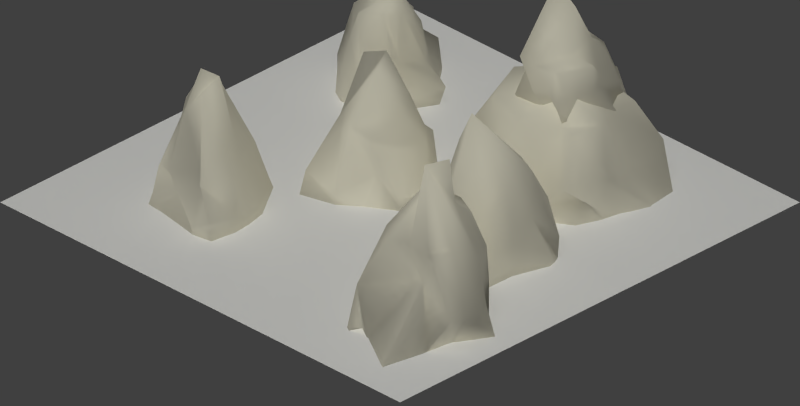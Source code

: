 # Source: rocks-BLENDER_v256.blend  (saved by Blender 2.56.0; exported with 4.5.12 LTS)
import bpy
from mathutils import Matrix  # noqa: F401  (used for matrix-valued properties, if any)

bpy.ops.wm.read_factory_settings(use_empty=True)
scene = bpy.context.scene
scene.name = 'Scene'

# ---- collections
col_collection_1 = bpy.data.collections.new('Collection 1'); scene.collection.children.link(col_collection_1)
col_collection_2 = bpy.data.collections.new('Collection 2'); scene.collection.children.link(col_collection_2)
col_collection_2.hide_render = True
col_collection_2.hide_viewport = True
col_collection_3 = bpy.data.collections.new('Collection 3'); scene.collection.children.link(col_collection_3)

# ---- materials (node trees are filled in below, after node groups)
mat_ground = bpy.data.materials.new('ground')
mat_ground.alpha_threshold = 0.0
mat_ground.use_transparent_shadow = False
mat_ground.roughness = 0.5
mat_ground.line_color = (0.0, 0.0, 0.0, 1.0)
mat_material = bpy.data.materials.new('Material')
mat_material.alpha_threshold = 0.0
mat_material.use_transparent_shadow = False
mat_material.roughness = 0.5
mat_material.line_color = (0.0, 0.0, 0.0, 1.0)
mat_material_001 = bpy.data.materials.new('Material.001')
mat_material_001.alpha_threshold = 0.0
mat_material_001.use_transparent_shadow = False
mat_material_001.diffuse_color = (0.2375, 0.44, 0.1714, 1.0)
mat_material_001.roughness = 0.5
mat_material_001.specular_intensity = 1.0
mat_material_001.line_color = (0.0, 0.0, 0.0, 1.0)
mat_material_002 = bpy.data.materials.new('Material.002')
mat_material_002.alpha_threshold = 0.0
mat_material_002.use_transparent_shadow = False
mat_material_002.preview_render_type = 'FLAT'
mat_material_002.diffuse_color = (0.8, 0.7676, 0.6414, 1.0)
mat_material_002.specular_color = (0.2243, 0.159, 1.0)
mat_material_002.roughness = 0.5
mat_material_002.specular_intensity = 0.4439
mat_material_002.line_color = (0.0, 0.0, 0.0, 1.0)
mat_material_003 = bpy.data.materials.new('Material.003')
mat_material_003.alpha_threshold = 0.0
mat_material_003.use_transparent_shadow = False
mat_material_003.diffuse_color = (0.2375, 0.44, 0.1714, 1.0)
mat_material_003.roughness = 0.5
mat_material_003.specular_intensity = 1.0
mat_material_003.line_color = (0.0, 0.0, 0.0, 1.0)
mat_ground_001 = bpy.data.materials.new('ground.001')
mat_ground_001.alpha_threshold = 0.0
mat_ground_001.use_transparent_shadow = False
mat_ground_001.roughness = 0.5
mat_ground_001.line_color = (0.0, 0.0, 0.0, 1.0)

# ---- material node trees

# ---- world
world_world = bpy.data.worlds.new('World'); scene.world = world_world
world_world.color = (0.05088, 0.05088, 0.05088)
world_world.use_sun_shadow = False
world_world.sun_shadow_jitter_overblur = 0.0
world_world.cycles.sampling_method = 'MANUAL'
world_world.cycles.sample_map_resolution = 256

# ---- cameras
cam_camera_001 = bpy.data.cameras.new('Camera.001')
cam_camera_001.type = 'ORTHO'
cam_camera_001.passepartout_alpha = 0.3687
cam_camera_001.clip_end = 100.0
cam_camera_001.lens = 35.0
cam_camera_001.ortho_scale = 2.83
cam_camera_001.display_size = 2.0
cam_camera_001.show_limits = True
cam_camera_001.show_safe_areas = True
cam_camera_001.show_name = True
cam_camera_001.dof.focus_distance = 0.0
cam_camera_001.dof.aperture_fstop = 128.0

# ---- lights
light_ambient = bpy.data.lights.new('ambient', 'SUN')
light_ambient.transmission_factor = 0.0
light_ambient.use_shadow = False
light_ambient.angle = 1.571
light_ambient.energy = 0.2
light_ambient.shadow_buffer_clip_start = 0.5
light_ambient.shadow_soft_size = 1.0
light_ambient.shadow_cascade_max_distance = 1000.0
light_ambient.cycles.use_multiple_importance_sampling = False
light_shadows = bpy.data.lights.new('shadows', 'SPOT')
light_shadows.color = (0.9976, 1.0, 0.9571)
light_shadows.transmission_factor = 0.0
light_shadows.energy = 170.0
light_shadows.shadow_buffer_clip_start = 0.5
light_shadows.shadow_soft_size = 1.0
light_shadows.shadow_maximum_resolution = 0.006
light_shadows.use_absolute_resolution = True
light_shadows.spot_blend = 0.5189
light_shadows.cycles.use_multiple_importance_sampling = False
light_sun = bpy.data.lights.new('sun', 'SUN')
light_sun.color = (0.9976, 1.0, 0.9571)
light_sun.transmission_factor = 0.0
light_sun.use_shadow = False
light_sun.angle = 1.571
light_sun.energy = 1.3
light_sun.shadow_buffer_clip_start = 0.5
light_sun.shadow_soft_size = 1.0
light_sun.shadow_cascade_max_distance = 1000.0
light_sun.cycles.use_multiple_importance_sampling = False

# ---- meshes
me_plane = bpy.data.meshes.new('Plane')
me_plane.from_pydata([(1.0, 1.0, 0.0), (1.0, -1.0, 0.0), (-1.0, -1.0, 0.0), (-1.0, 1.0, 0.0)], [], [(0, 3, 2, 1)])
me_plane.materials.append(mat_ground)
me_plane.use_remesh_preserve_volume = False
me_plane.use_remesh_preserve_attributes = False
me_plane.use_mirror_vertex_groups = False
me_plane.update()
me_cube = bpy.data.meshes.new('Cube')
me_cube.from_pydata([(-1.307, 1.328, 0.04936), (-1.234, 1.418, 0.2399), (-1.171, 1.528, 0.1477), (-1.318, 1.416, 0.2996), (-0.5819, -1.274, 0.402), (-0.7664, -1.241, 0.6475), (-0.6049, -1.225, 0.437), (-0.5493, -1.183, 0.5707), (-1.266, -1.146, 0.2475), (-1.218, -1.049, 0.5549), (-1.266, -1.147, 0.2367), (-1.156, -1.183, 0.5707), (-1.163, -1.199, 0.08997), (-1.219, -1.068, 0.06695), (1.497, -0.7776, 0.2208), (1.578, -0.7525, 0.05416), (1.481, -0.6594, 0.295), (1.084, 0.7864, 0.05858), (1.054, 0.4467, 0.3466), (1.074, 0.6151, 0.2076), (1.126, 0.8003, 0.3134), (-0.7941, -0.5388, 0.0), (-0.804, -0.5502, 0.0), (-0.9212, -0.787, 0.1644), (1.563, -0.7138, 0.0), (1.558, -0.7485, 0.0), (1.027, -1.301, 0.104), (0.9565, -1.143, 0.0), (1.001, -1.236, 6.291e-21), (0.9324, -0.8768, 0.1804), (0.905, -0.84, 0.06995), (0.9308, -0.9633, 0.0), (1.026, -1.289, 0.0), (1.013, -0.6177, 0.0), (0.9969, -0.6674, 0.0), (1.542, -1.068, 0.0), (1.542, -1.068, 0.005123), (1.535, -1.099, -3.932e-22), (1.275, -0.6334, 0.0), (0.7744, -0.4179, 0.1061), (0.6942, -0.3983, 0.0), (0.6945, -0.3985, 0.0), (-0.13, -0.2062, 1.258e-20), (-0.2824, -0.3246, 0.0), (0.08651, -0.07688, 0.0), (-0.3585, 0.6695, 0.0), (-0.6588, 0.5419, 0.0), (-0.5231, 0.6874, 0.0), (-0.6585, 0.1442, 0.0), (-0.8943, 0.51, 0.0), (-0.782, -0.543, 0.0), (-0.5077, -0.6694, 0.1798), (1.088, -0.5591, 0.0), (1.039, -0.53, 0.4317), (1.131, -1.258, 0.0), (0.8462, -1.28, 0.2375), (1.559, -1.039, 0.0), (1.513, -1.268, 0.0), (0.6315, -0.1815, 0.2688), (0.615, -0.1089, 0.0), (0.6164, -0.1362, 0.0), (0.6119, 0.04661, 0.1127), (0.6628, 0.03124, 0.0), (0.7305, 1.6, 0.0), (0.1999, 1.425, 0.0), (0.5003, 1.523, 0.0), (0.9148, -0.8425, 0.0), (1.739, -1.144, 0.3024), (-0.7007, -0.1642, 0.0), (-0.05177, 0.4158, 0.0), (-0.932, -0.7796, 0.0), (-1.214, -1.063, 0.0), (1.103, 1.155, 0.0), (1.09, 0.7857, 0.0), (0.3817, 0.4912, 0.0), (-0.5322, -0.7466, 0.0), (1.532, -0.6908, 0.0), (1.689, -0.8051, 0.0), (0.7859, -0.3785, 0.0), (-0.6839, 0.4659, 0.4686), (-0.7782, 0.4222, 0.402), (-0.6985, 0.1716, 0.5276), (-0.558, 0.2853, 0.5388), (-0.4692, 0.5513, 0.4716), (-0.2427, 0.3294, 0.4727), (-0.3041, 0.6307, 0.402), (-0.1272, 0.4096, 0.3575), (-0.6886, -0.1064, 0.3535), (-0.4599, -0.02735, 0.5213), (-0.2634, 0.1579, 0.354), (0.03483, 0.208, 0.3687), (-0.4883, -0.2369, 0.402), (-0.2962, -0.2196, 0.4955), (-0.1207, -0.1533, 0.461), (-0.01424, -0.02839, 0.402), (-0.3533, 0.7036, 0.1325), (-0.1025, 0.3896, 0.1747), (0.08233, 0.1641, 0.02172), (0.05439, -0.0663, 0.08458), (-0.1064, -0.1186, 0.2174), (-0.28, -0.3246, 0.0735), (-0.5607, -0.3505, 0.1607), (-0.6604, -0.1372, 0.111), (-0.6994, 0.305, 0.267), (-0.9555, 0.4638, 0.1047), (-0.5695, 0.726, 0.1159), (-0.7652, 0.4237, 0.2416), (-0.7596, 1.125, 0.3317), (-0.6585, 1.088, 0.1641), (-0.8203, 1.199, 0.1596), (-0.8672, 1.309, 0.3065), (-0.7485, 1.095, 0.4644), (-0.8695, 1.283, 0.5073), (-1.021, 1.413, 0.03448), (-0.9568, 1.323, 0.3506), (-1.018, 1.262, 0.5478), (-1.162, 1.407, 0.4644), (-1.554, 0.9995, 0.2648), (-1.474, 0.9928, 0.4644), (-1.362, 1.168, 0.4671), (-1.412, 1.111, 0.3348), (-1.584, 0.9708, 0.06875), (-1.38, 1.149, 0.1524), (-1.3, 1.292, 0.4293), (-1.045, 0.6746, 0.2445), (-1.06, 0.6814, 0.4644), (-1.165, 0.7689, 0.561), (-1.215, 0.7427, 0.422), (-0.9986, 0.6065, 0.09975), (-1.227, 0.6269, 0.07753), (-1.355, 0.9331, 0.4473), (-1.441, 0.9436, 0.2665), (-1.428, 0.8248, 0.07187), (-0.8984, 0.9295, 0.5467), (-0.8601, 0.8815, 0.3072), (-0.8381, 0.8823, 0.07375), (-0.9722, 0.813, 0.5428), (-0.8422, 0.7871, 0.4161), (-0.8802, 0.8059, 0.1164), (-1.197, 1.135, 0.4624), (-0.9933, 1.051, 0.5971), (-1.273, 1.001, 0.5353), (-1.041, 0.889, 0.6075), (-0.909, -0.7529, 0.5918), (-1.156, -0.8005, 0.5707), (-1.155, -0.9421, 0.6091), (-1.026, -0.9211, 0.6196), (-0.7619, -0.6959, 0.5381), (-0.7682, -0.97, 0.7047), (-0.5493, -0.8005, 0.5707), (-0.5468, -0.9763, 0.6218), (-0.9305, -1.004, 0.6209), (-0.7818, -1.07, 0.6325), (-0.5413, -1.092, 0.6152), (-0.9453, -1.174, 0.6505), (-0.5467, -0.6773, 0.2601), (-0.5543, -0.9316, 0.4195), (-0.4768, -0.8856, 0.1436), (-0.434, -1.08, 0.3092), (-0.4508, -1.048, 0.1323), (-0.4623, -1.317, 0.1781), (-0.6617, -1.275, 0.05687), (-1.086, -1.333, 0.3531), (-0.9825, -1.229, 0.2253), (-1.16, -0.8124, 0.3943), (-1.295, -0.9445, 0.03783), (-1.264, -0.8129, 0.4258), (-1.264, -0.7405, 0.07046), (-0.6892, -0.636, 0.3589), (-1.035, -0.6346, 0.2435), (1.539, -0.7372, 0.6078), (1.395, -0.771, 0.6888), (1.192, -0.6703, 0.6699), (0.855, -0.7908, 0.201), (1.021, -0.7372, 0.6078), (1.021, -1.255, 0.6078), (0.9287, -1.097, 0.6527), (0.9272, -1.105, 0.2044), (0.9425, -0.8607, 0.5721), (1.659, -1.205, 0.2536), (1.539, -1.255, 0.6078), (1.32, -1.249, 0.5867), (1.26, -1.248, 0.3434), (1.129, -1.224, 0.5732), (1.177, -1.205, 0.3448), (1.589, -0.8622, 0.5807), (1.649, -0.8446, 0.2331), (1.525, -1.093, 0.6588), (1.153, -0.7647, 0.6965), (1.306, -0.839, 0.654), (1.098, -1.057, 0.7209), (1.314, -1.179, 0.7362), (0.9429, 0.7919, 0.5378), (0.8333, 0.6565, 0.5831), (0.6775, 0.6245, 0.6053), (0.778, 0.9186, 0.6077), (0.8838, 1.091, 0.5384), (0.7419, 1.038, 0.5578), (0.8333, 1.333, 0.5831), (0.7109, 1.332, 0.542), (0.6079, 0.672, 0.6041), (0.4983, 0.8361, 0.5616), (0.5629, 1.164, 0.541), (0.54, 1.359, 0.5613), (0.4115, 0.6565, 0.5831), (0.3806, 0.8771, 0.5781), (0.3529, 1.122, 0.5596), (0.4115, 1.333, 0.5831), (0.5864, 1.347, 1.04), (0.4115, 1.333, 1.005), (0.3267, 1.107, 1.003), (0.5251, 1.108, 1.039), (0.698, 1.416, 1.0), (0.8137, 1.034, 1.085), (0.8333, 1.333, 1.005), (0.9618, 1.083, 0.9712), (0.3829, 0.9601, 1.128), (0.5963, 0.9277, 1.105), (0.7506, 0.8717, 1.057), (0.9051, 0.9392, 1.054), (0.4115, 0.6565, 1.005), (0.5464, 0.6401, 0.9865), (0.7482, 0.6541, 1.017), (0.8333, 0.6565, 1.005), (0.9016, 1.358, 0.8414), (0.9522, 1.08, 0.8841), (0.8397, 1.348, 0.7405), (1.001, 1.144, 0.6499), (0.9512, 0.9279, 0.856), (0.9104, 0.7659, 0.6331), (0.835, 0.6471, 0.8533), (0.808, 0.5766, 0.7753), (0.7088, 0.5701, 0.8752), (0.6858, 0.6301, 0.7933), (0.5481, 0.5712, 0.8252), (0.627, 0.5909, 0.7306), (0.4152, 0.673, 0.9107), (0.3623, 0.6028, 0.7173), (0.3087, 0.9417, 0.8907), (0.3155, 0.8557, 0.7959), (0.2477, 1.12, 0.8573), (0.2635, 1.105, 0.7641), (0.3762, 1.339, 0.919), (0.3382, 1.362, 0.7347), (0.6798, 1.341, 0.7355), (0.7236, 1.434, 0.838), (0.5715, 1.434, 0.7193), (0.607, 1.363, 0.9297), (1.285, 0.1968, 0.1861), (1.257, 0.2086, 0.01107), (1.086, 0.2124, 0.106), (1.029, 0.2449, 0.2741), (1.208, 0.1849, 0.3983), (1.046, 0.1637, 0.4027), (0.8003, 0.2399, 0.03747), (0.9152, 0.1701, 0.2689), (0.9044, 0.1992, 0.3854), (0.7252, 0.2821, 0.1021), (0.6249, 0.2741, 0.2678), (0.6898, 0.1849, 0.3983), (0.6671, -0.3114, 0.2378), (0.6898, -0.3331, 0.3983), (0.6345, -0.145, 0.3992), (0.7061, 0.005212, 0.3895), (0.6455, 0.007406, 0.1704), (1.181, -0.4101, 0.1889), (1.208, -0.3331, 0.3983), (1.085, -0.3465, 0.3904), (1.071, -0.456, 0.1777), (1.202, -0.3896, 0.04647), (1.101, -0.3738, 0.08996), (0.8209, -0.3871, 0.438), (0.7952, -0.3539, 0.1953), (1.24, 0.05589, 0.4991), (1.215, 0.01719, 0.3224), (1.317, 0.1206, 0.03467), (1.241, -0.1928, 0.4886), (1.265, -0.216, 0.2671), (1.207, -0.1859, 0.09252), (0.9641, 0.06787, 0.4058), (1.108, 0.1085, 0.475), (0.9071, -0.188, 0.4946), (1.098, -0.1364, 0.4844), (0.5268, 1.51, 0.7064), (0.2321, 1.364, 0.667), (0.205, 1.031, 0.648), (0.3867, 1.054, 0.7773), (0.6677, 1.333, 0.7914), (0.6153, 1.064, 0.7232), (1.007, 1.364, 0.667), (0.9669, 1.019, 0.6969), (0.1376, 0.9205, 0.7093), (0.5346, 0.8008, 0.7819), (0.8381, 0.7457, 0.8476), (1.125, 0.8412, 0.6929), (0.2321, 0.5896, 0.667), (0.5456, 0.4388, 0.6514), (0.8282, 0.6082, 0.6501), (1.007, 0.5896, 0.667), (1.05, 1.492, 0.3459), (1.044, 1.006, 0.3133), (1.093, 1.355, 0.07152), (1.131, 1.154, 0.0432), (0.7577, 0.4676, 0.2943), (0.878, 0.4209, 0.1559), (0.5594, 0.4779, 0.2754), (0.3571, 0.4774, 0.1223), (0.1312, 0.5361, 0.4694), (0.1989, 0.4908, 0.1324), (0.03899, 0.9054, 0.4095), (0.1075, 0.8961, 0.147), (0.1923, 0.9959, 0.3225), (-0.004236, 1.019, 0.05582), (0.1421, 1.351, 0.4015), (0.1839, 1.455, 0.05333), (0.7186, 1.64, 0.06335), (0.7247, 1.48, 0.5704), (0.5365, 1.576, 0.07823), (0.5584, 1.468, 0.3379), (0.08578, 0.1688, 0.0), (-0.5414, -0.3941, 0.0), (-1.216, 0.6652, 0.0), (-1.399, 0.8468, 0.0), (-1.522, 0.9832, 0.0), (-0.8322, 0.8828, 0.0), (-0.9312, 0.8395, 0.0), (-0.4963, -0.9039, 0.0), (-0.4847, -1.042, 0.0), (-0.5133, -1.239, 1.258e-20), (-0.6647, -1.263, 0.0), (-1.019, -1.204, 0.0), (-1.16, -1.193, 0.0), (-1.267, -0.9319, 0.0), (-1.225, -0.7621, 0.0), (1.15, -1.249, 0.0), (0.8047, 0.2248, 0.0), (0.7089, 0.2373, 0.0), (1.059, 0.1893, 6.291e-21), (1.101, -0.3666, 0.0), (1.29, 0.1081, 0.0), (1.206, -0.1647, 0.0), (1.204, -0.3738, 0.0), (1.03, 0.5983, 0.0), (0.7776, 0.4443, 0.0), (0.2172, 0.5453, 0.0), (0.146, 0.933, 0.0), (0.02371, 1.021, 0.0), (-0.7264, 1.094, 0.0), (-0.8691, 1.218, 0.0), (-1.017, 1.403, 0.0), (-1.165, 1.439, 0.0), (-1.312, 1.33, 0.0), (-1.371, 1.14, 0.0), (1.311, -1.398, 0.0), (1.253, 0.2066, -7.864e-22), (1.058, 1.359, 0.0), (-1.039, 0.6553, 0.0)], [], [(0, 1, 2), (0, 3, 1), (4, 5, 6), (4, 7, 5), (8, 9, 10), (8, 11, 9), (12, 10, 13), (12, 8, 10), (14, 15, 16), (17, 18, 19), (17, 20, 18), (21, 22, 23), (15, 24, 25), (26, 27, 28), (29, 30, 31), (32, 26, 28), (30, 33, 34), (35, 36, 37), (38, 35, 37), (39, 40, 41), (42, 43, 44), (45, 46, 47), (48, 49, 46), (50, 21, 51), (25, 38, 15), (16, 52, 53), (26, 54, 55), (36, 35, 56), (36, 57, 37), (58, 59, 60), (61, 62, 59), (63, 64, 65), (66, 31, 30), (27, 32, 28), (36, 56, 67), (68, 48, 69), (70, 50, 71), (22, 70, 23), (34, 66, 30), (32, 54, 26), (27, 54, 32), (72, 73, 74), (51, 75, 50), (50, 75, 71), (76, 77, 24), (39, 41, 78), (79, 80, 81, 82), (83, 79, 82, 84), (85, 83, 84, 86), (82, 81, 87, 88), (84, 82, 88, 89), (86, 84, 89, 90), (88, 87, 91, 92), (89, 88, 92, 93), (90, 89, 93, 94), (95, 85, 86, 96), (96, 86, 90, 97), (97, 90, 94, 98), (98, 94, 93, 99), (99, 93, 92, 100), (100, 92, 91, 101), (101, 91, 87, 102), (102, 87, 81, 103), (103, 81, 80, 104), (85, 95, 105, 83), (83, 105, 106, 79), (79, 106, 104, 80), (107, 108, 109, 110), (111, 107, 110, 112), (110, 109, 113, 114), (112, 110, 114, 115), (114, 113, 2, 1), (115, 114, 1, 116), (117, 118, 119, 120), (121, 117, 120, 122), (120, 119, 123, 3), (3, 0, 122, 120), (3, 123, 116, 1), (124, 125, 126, 127), (128, 124, 127, 129), (127, 126, 130, 131), (129, 127, 131, 132), (131, 130, 118, 117), (132, 131, 117, 121), (107, 111, 133, 134), (108, 107, 134, 135), (134, 133, 136, 137), (135, 134, 137, 138), (137, 136, 125, 124), (138, 137, 124, 128), (115, 116, 123, 139), (112, 115, 139, 140), (111, 112, 140, 133), (139, 123, 119, 141), (140, 139, 141, 142), (133, 140, 142, 136), (141, 119, 118, 130), (142, 141, 130, 126), (136, 142, 126, 125), (143, 144, 145, 146), (147, 143, 146, 148), (149, 147, 148, 150), (146, 145, 9, 151), (148, 146, 151, 152), (150, 148, 152, 153), (151, 9, 11, 154), (152, 151, 154, 5), (153, 152, 5, 7), (155, 149, 150, 156), (51, 155, 156, 157), (156, 150, 153, 158), (157, 156, 158, 159), (158, 153, 7, 4), (159, 158, 4, 160), (160, 4, 6, 161), (6, 5, 154, 162), (161, 6, 162, 163), (162, 154, 11, 8), (163, 162, 8, 12), (10, 9, 145, 164), (13, 10, 164, 165), (164, 145, 144, 166), (165, 164, 166, 167), (149, 155, 168, 147), (168, 21, 23, 169), (147, 168, 169, 143), (169, 23, 167, 166), (143, 169, 166, 144), (170, 14, 16, 171), (171, 16, 53, 172), (172, 53, 173, 174), (55, 175, 176, 177), (26, 55, 177, 27), (177, 176, 178, 29), (29, 178, 174, 173), (30, 29, 173, 33), (179, 180, 181, 182), (182, 181, 183, 184), (184, 183, 175, 55), (14, 170, 185, 186), (186, 185, 187, 67), (67, 187, 180, 179), (36, 67, 179, 57), (172, 174, 178, 188), (171, 172, 188, 189), (170, 171, 189, 185), (188, 178, 176, 190), (189, 188, 190, 191), (185, 189, 191, 187), (190, 176, 175, 183), (191, 190, 183, 181), (187, 191, 181, 180), (192, 193, 194, 195), (196, 192, 195, 197), (198, 196, 197, 199), (195, 194, 200, 201), (197, 195, 201, 202), (199, 197, 202, 203), (201, 200, 204, 205), (202, 201, 205, 206), (203, 202, 206, 207), (208, 209, 210, 211), (212, 208, 211, 213), (214, 212, 213, 215), (211, 210, 216, 217), (213, 211, 217, 218), (215, 213, 218, 219), (217, 216, 220, 221), (218, 217, 221, 222), (219, 218, 222, 223), (224, 214, 215, 225), (226, 224, 225, 227), (198, 226, 227, 196), (225, 215, 219, 228), (227, 225, 228, 229), (196, 227, 229, 192), (228, 219, 223, 230), (229, 228, 230, 231), (192, 229, 231, 193), (230, 223, 222, 232), (231, 230, 232, 233), (193, 231, 233, 194), (232, 222, 221, 234), (233, 232, 234, 235), (194, 233, 235, 200), (234, 221, 220, 236), (235, 234, 236, 237), (200, 235, 237, 204), (236, 220, 216, 238), (237, 236, 238, 239), (204, 237, 239, 205), (238, 216, 210, 240), (239, 238, 240, 241), (205, 239, 241, 206), (240, 210, 209, 242), (241, 240, 242, 243), (206, 241, 243, 207), (226, 198, 199, 244), (224, 226, 244, 245), (214, 224, 245, 212), (244, 199, 203, 246), (245, 244, 246, 247), (212, 245, 247, 208), (246, 203, 207, 243), (247, 246, 243, 242), (208, 247, 242, 209), (248, 249, 250, 251), (252, 248, 251, 253), (251, 250, 254, 255), (253, 251, 255, 256), (255, 254, 257, 258), (256, 255, 258, 259), (260, 261, 262, 58), (58, 262, 263, 264), (264, 263, 259, 258), (61, 264, 258, 257), (265, 266, 267, 268), (269, 265, 268, 270), (268, 267, 271, 272), (270, 268, 272, 39), (272, 271, 261, 260), (39, 272, 260, 40), (248, 252, 273, 274), (249, 248, 274, 275), (274, 273, 276, 277), (275, 274, 277, 278), (277, 276, 266, 265), (278, 277, 265, 269), (256, 259, 263, 279), (253, 256, 279, 280), (252, 253, 280, 273), (279, 263, 262, 281), (280, 279, 281, 282), (273, 280, 282, 276), (281, 262, 261, 271), (282, 281, 271, 267), (276, 282, 267, 266), (283, 284, 285, 286), (287, 283, 286, 288), (289, 287, 288, 290), (286, 285, 291, 292), (288, 286, 292, 293), (290, 288, 293, 294), (292, 291, 295, 296), (293, 292, 296, 297), (294, 293, 297, 298), (299, 289, 290, 300), (301, 299, 300, 302), (300, 290, 294, 20), (302, 300, 20, 17), (20, 294, 298, 18), (18, 298, 297, 303), (19, 18, 303, 304), (303, 297, 296, 305), (304, 303, 305, 306), (305, 296, 295, 307), (306, 305, 307, 308), (307, 295, 291, 309), (308, 307, 309, 310), (309, 291, 285, 311), (310, 309, 311, 312), (311, 285, 284, 313), (312, 311, 313, 314), (299, 301, 315, 316), (289, 299, 316, 287), (316, 315, 317, 318), (287, 316, 318, 283), (318, 317, 314, 313), (283, 318, 313, 284), (69, 96, 97, 319), (319, 97, 98, 44), (44, 98, 99, 42), (42, 99, 100, 43), (43, 100, 101, 320), (320, 101, 102, 68), (68, 102, 103, 48), (48, 103, 104, 49), (105, 47, 46, 106), (321, 129, 132, 322), (322, 132, 121, 323), (324, 135, 138, 325), (326, 157, 159, 327), (327, 159, 160, 328), (328, 160, 161, 329), (329, 161, 163, 330), (331, 12, 13, 71), (12, 331, 330, 163), (71, 13, 165, 332), (332, 165, 167, 333), (23, 70, 333, 167), (14, 76, 24, 15), (16, 15, 38, 52), (53, 52, 33, 173), (27, 177, 29, 31), (334, 184, 55, 54), (77, 186, 67, 56), (254, 335, 336, 257), (264, 61, 59, 58), (62, 61, 257, 336), (337, 60, 59, 62), (338, 270, 39, 78), (339, 275, 278, 340), (340, 278, 269, 341), (72, 302, 17, 73), (73, 17, 19, 342), (342, 19, 304, 343), (344, 308, 310, 345), (346, 312, 314, 64), (317, 65, 64, 314), (69, 45, 95, 96), (320, 68, 69, 319), (45, 47, 105, 95), (48, 46, 45, 69), (106, 46, 49, 104), (108, 347, 348, 109), (109, 348, 349, 113), (113, 349, 350, 2), (348, 351, 350, 349), (122, 352, 323, 121), (321, 322, 323, 352), (135, 324, 347, 108), (326, 75, 51, 157), (329, 330, 327, 328), (326, 327, 330, 75), (155, 51, 21, 168), (27, 31, 334, 54), (334, 353, 182, 184), (77, 76, 14, 186), (56, 35, 38, 25), (38, 37, 57, 52), (249, 354, 337, 250), (250, 337, 335, 254), (338, 78, 60, 337), (58, 60, 40, 260), (338, 341, 269, 270), (339, 354, 249, 275), (339, 340, 337, 354), (340, 341, 338, 337), (72, 355, 301, 302), (344, 74, 306, 308), (344, 345, 72, 74), (346, 345, 310, 312), (301, 355, 63, 315), (315, 63, 65, 317), (122, 0, 351, 352), (351, 0, 2, 350), (321, 356, 128, 129), (356, 321, 352, 325), (24, 77, 56, 25), (182, 353, 57, 179), (57, 34, 33, 52), (57, 31, 66, 34), (343, 74, 73, 342), (348, 347, 324, 351), (325, 352, 351, 324), (70, 22, 21, 50), (62, 336, 335, 337), (355, 72, 345, 63), (57, 353, 334, 31), (306, 74, 343, 304), (63, 345, 346, 64), (128, 356, 325, 138), (333, 70, 71, 332), (78, 41, 40, 60), (331, 71, 75, 330), (44, 43, 320, 319)])
me_cube.polygons.foreach_set('use_smooth', [1, 1, 1, 1, 1, 1, 1, 1, 1, 1, 1, 1, 1, 1, 1, 1, 1, 1, 0, 1, 0, 0, 0, 1, 1, 1, 1, 1, 1, 1, 1, 0, 1, 0, 1, 0, 0, 1, 1, 1, 0, 0, 1, 0, 0, 1, 1, 1, 1, 1, 1, 1, 1, 1, 1, 1, 1, 1, 1, 1, 1, 1, 1, 1, 1, 1, 1, 1, 1, 1, 1, 1, 1, 1, 1, 1, 1, 1, 1, 1, 1, 1, 1, 1, 1, 1, 1, 1, 1, 1, 1, 1, 1, 1, 1, 1, 1, 1, 1, 1, 1, 1, 1, 1, 1, 1, 1, 1, 1, 1, 1, 1, 1, 1, 1, 1, 1, 1, 1, 1, 1, 1, 1, 1, 1, 1, 1, 1, 1, 1, 1, 1, 1, 1, 1, 1, 1, 1, 1, 1, 1, 1, 1, 1, 1, 1, 1, 1, 1, 1, 1, 1, 1, 1, 1, 1, 1, 1, 1, 1, 1, 1, 1, 1, 1, 1, 1, 1, 1, 1, 1, 1, 1, 1, 1, 1, 1, 1, 1, 1, 1, 1, 1, 1, 1, 1, 1, 1, 1, 1, 1, 1, 1, 1, 1, 1, 1, 1, 1, 1, 1, 1, 1, 1, 1, 1, 1, 1, 1, 1, 1, 1, 1, 1, 1, 1, 1, 1, 1, 1, 1, 1, 1, 1, 1, 1, 1, 1, 1, 1, 1, 1, 1, 1, 1, 1, 1, 1, 1, 1, 1, 1, 1, 1, 1, 1, 1, 1, 1, 1, 1, 1, 1, 1, 1, 1, 1, 1, 1, 1, 1, 1, 1, 1, 1, 1, 1, 1, 1, 1, 1, 1, 1, 1, 1, 1, 1, 1, 1, 1, 1, 1, 1, 1, 1, 1, 1, 1, 1, 1, 1, 1, 1, 1, 1, 1, 1, 1, 1, 0, 1, 1, 1, 1, 1, 1, 1, 1, 1, 1, 0, 1, 0, 1, 1, 1, 1, 0, 1, 0, 1, 1, 0, 0, 1, 0, 1, 1, 0, 0, 1, 1, 0, 1, 1, 1, 0, 0, 1, 1, 0, 1, 1, 1, 1, 1, 1, 0, 0, 1, 0, 0, 0, 0, 0, 0, 0, 0, 0, 1, 0, 1, 0, 0, 0, 0])
me_cube.materials.append(mat_material)
me_cube.use_remesh_preserve_volume = False
me_cube.use_remesh_preserve_attributes = False
me_cube.use_mirror_vertex_groups = False
me_cube.update()
me_plane_002 = bpy.data.meshes.new('Plane.002')
me_plane_002.from_pydata([(0.02044, -0.4876, 0.01616), (0.154, -0.2366, 0.01518), (-0.1044, -0.277, 0.01896), (-0.0464, -0.06235, 0.0179), (0.2749, -0.1157, 0.01797), (0.3342, 0.08499, 0.0215), (0.0194, 0.007712, 0.02576), (0.1985, 0.2528, 0.02691), (-0.2872, 0.2498, 0.01793), (-0.3318, 0.1349, 0.01597), (-0.106, 0.08307, 0.0118), (-0.2107, -0.1187, 0.008988), (0.1758, 0.3297, 0.03305), (0.09178, 0.6277, 0.03993), (-0.1206, 0.5214, 0.04222), (-0.1483, 0.6442, 0.04543), (0.5586, 0.4964, 0.02364), (0.5139, 0.3814, 0.02168), (0.6943, 0.3286, 0.01824), (0.635, 0.1279, 0.0147), (0.4085, -0.4383, 0.01241), (0.4677, -0.2375, 0.01594), (0.2874, -0.1847, 0.01939), (0.332, -0.06976, 0.02135)], [], [(0, 1, 3, 2), (7, 6, 4, 5), (8, 9, 11, 10), (15, 14, 12, 13), (16, 17, 19, 18), (23, 22, 20, 21)])
me_plane_002.materials.append(mat_material_001)
me_plane_002.use_remesh_preserve_volume = False
me_plane_002.use_remesh_preserve_attributes = False
me_plane_002.use_mirror_vertex_groups = False
me_plane_002.update()
me_cube_001 = bpy.data.meshes.new('Cube.001')
me_cube_001.from_pydata([(-1.298, 1.332, 0.05959), (-1.231, 1.418, 0.2453), (-1.171, 1.528, 0.1477), (-1.307, 1.42, 0.3135), (-0.5811, -1.273, 0.4019), (-0.7135, -1.126, 1.006), (-0.6028, -1.223, 0.437), (-0.5477, -1.177, 0.584), (-1.173, -1.056, 0.2434), (-1.091, -0.9387, 0.5986), (-1.179, -1.062, 0.2328), (-1.003, -1.045, 0.6008), (-1.131, -1.168, 0.08852), (-1.206, -1.056, 0.0664), (1.499, -0.7744, 0.2142), (1.578, -0.7525, 0.05416), (1.483, -0.6548, 0.2831), (1.095, 0.7882, 0.04687), (1.054, 0.4467, 0.3466), (1.074, 0.615, 0.2076), (1.125, 0.7961, 0.3095), (-0.7941, -0.5388, 0.0), (-0.804, -0.5502, 0.0), (-0.9211, -0.787, 0.1644), (1.563, -0.7138, 0.0), (1.558, -0.7485, 0.0), (0.9095, -1.399, 0.001706), (0.9255, -1.158, -0.03309), (0.9083, -1.383, -0.01041), (0.935, -0.874, 0.1822), (0.9051, -0.84, 0.07), (0.9312, -0.9629, 0.0002118), (0.9157, -1.445, -0.01665), (1.013, -0.6177, 0.0), (0.9969, -0.6674, 0.0), (1.543, -1.066, 0.0008017), (1.543, -1.066, 0.006031), (1.537, -1.096, 0.001199), (1.275, -0.6334, 0.0), (0.7744, -0.4179, 0.1061), (0.6942, -0.3983, 0.0), (0.6945, -0.3985, 0.0), (-0.13, -0.2062, 1.258e-20), (-0.2824, -0.3246, 1.965e-07), (0.08651, -0.07688, 0.0), (-0.3598, 0.6683, -0.0009122), (-0.6594, 0.5413, -0.0004468), (-0.5247, 0.686, -0.001101), (-0.6521, 0.1528, -0.0004811), (-0.8943, 0.51, 0.0), (-0.782, -0.543, 0.0), (-0.5077, -0.6694, 0.1798), (1.088, -0.5591, 0.0), (1.039, -0.5302, 0.4351), (1.042, -1.393, 0.03967), (0.8599, -1.261, 0.2465), (1.559, -1.038, 0.0003862), (1.517, -1.264, 0.001709), (0.6315, -0.1815, 0.2689), (0.615, -0.1089, 0.0), (0.6164, -0.1362, 0.0), (0.6119, 0.04661, 0.1127), (0.6628, 0.03124, 0.0), (0.7311, 1.6, -0.0006024), (0.1999, 1.425, 0.0), (0.5003, 1.523, -4.107e-05), (0.9148, -0.8425, 2.484e-06), (1.741, -1.142, 0.3037), (-0.6904, -0.1503, -0.001429), (-0.05177, 0.4158, 0.0), (-0.932, -0.7796, 0.0), (-1.211, -1.06, -0.0001365), (1.185, 1.168, -0.08395), (1.101, 0.7874, -0.01067), (0.3817, 0.4912, 0.0), (-0.5322, -0.7466, 0.0), (1.532, -0.6908, 0.0), (1.689, -0.8051, 0.0), (0.7859, -0.3785, 0.0), (-0.8109, 0.3733, 0.4314), (-0.8344, 0.3837, 0.3903), (-0.6298, 0.2915, 0.7673), (-0.5137, 0.3905, 0.782), (-0.6307, 0.4233, 0.3923), (-0.2548, 0.3518, 0.5677), (-0.4558, 0.5014, 0.2986), (-0.151, 0.3917, 0.3489), (-0.5872, 0.03362, 0.4204), (-0.353, 0.1294, 0.8), (-0.2217, 0.2329, 0.5065), (0.0351, 0.2084, 0.3694), (-0.4162, -0.1377, 0.4418), (-0.2717, -0.1849, 0.5355), (-0.116, -0.1465, 0.4725), (-0.01308, -0.02669, 0.405), (-0.3761, 0.6841, 0.1168), (-0.104, 0.3884, 0.1737), (0.08233, 0.1641, 0.02172), (0.05439, -0.0663, 0.08458), (-0.1063, -0.1184, 0.2177), (-0.2798, -0.3245, 0.07348), (-0.546, -0.3308, 0.1587), (-0.619, -0.08147, 0.107), (-0.725, 0.3048, 0.2901), (-0.9555, 0.4638, 0.1047), (-0.5862, 0.7117, 0.1044), (-0.7832, 0.411, 0.2352), (-0.8199, 1.056, 0.3118), (-0.6611, 1.086, 0.162), (-0.8363, 1.185, 0.1492), (-0.9623, 1.229, 0.2401), (-0.7912, 1.006, 0.5026), (-0.9569, 1.155, 0.5166), (-1.021, 1.412, 0.03427), (-1.057, 1.222, 0.3019), (-1.071, 1.124, 0.6309), (-1.222, 1.342, 0.4403), (-1.517, 1.018, 0.3073), (-1.434, 1.006, 0.5189), (-1.322, 1.157, 0.5541), (-1.367, 1.126, 0.3962), (-1.563, 0.9811, 0.09191), (-1.344, 1.167, 0.1937), (-1.285, 1.273, 0.4806), (-1.043, 0.6732, 0.2493), (-1.044, 0.6682, 0.5093), (-1.127, 0.7366, 0.6708), (-1.197, 0.7315, 0.4687), (-0.9986, 0.6065, 0.09975), (-1.227, 0.6269, 0.07767), (-1.309, 0.9278, 0.5358), (-1.403, 0.9619, 0.3117), (-1.415, 0.8312, 0.08614), (-0.8385, 0.8596, 0.7447), (-0.8503, 0.8552, 0.3588), (-0.838, 0.8822, 0.07405), (-0.9154, 0.7611, 0.7118), (-0.8405, 0.7556, 0.46), (-0.8798, 0.8056, 0.1174), (-1.196, 1.033, 0.5962), (-0.9424, 0.9625, 0.8032), (-1.221, 0.9451, 0.7011), (-0.9688, 0.8235, 0.8214), (-0.8777, -0.7424, 0.6726), (-1.122, -0.7856, 0.6412), (-1.085, -0.9035, 0.7227), (-0.9477, -0.9069, 0.9476), (-0.7565, -0.6942, 0.5518), (-0.714, -0.9376, 0.9883), (-0.5489, -0.8004, 0.5718), (-0.5453, -0.9758, 0.6257), (-0.849, -1.001, 1.08), (-0.7202, -0.959, 1.056), (-0.5394, -1.087, 0.6281), (-0.8727, -1.129, 0.7968), (-0.5467, -0.6773, 0.2601), (-0.5543, -0.9316, 0.4195), (-0.4768, -0.8856, 0.1436), (-0.434, -1.08, 0.3092), (-0.4508, -1.048, 0.1323), (-0.4623, -1.317, 0.1781), (-0.6617, -1.275, 0.05687), (-0.9477, -1.2, 0.3469), (-0.8942, -1.144, 0.2214), (-1.143, -0.7977, 0.4022), (-1.295, -0.9439, 0.0378), (-1.25, -0.8014, 0.4311), (-1.264, -0.7405, 0.07046), (-0.6891, -0.6359, 0.3589), (-1.035, -0.6346, 0.2435), (1.542, -0.7377, 0.6058), (1.371, -0.7068, 0.7771), (1.147, -0.5811, 0.745), (0.8553, -0.7908, 0.2012), (1.032, -0.7339, 0.6198), (1.079, -1.179, 0.638), (0.9523, -1.075, 0.6606), (0.9486, -1.074, 0.2186), (0.9553, -0.854, 0.5794), (1.667, -1.195, 0.2588), (1.566, -1.229, 0.6254), (1.4, -1.149, 0.6436), (1.344, -1.13, 0.3989), (1.207, -1.119, 0.6177), (1.261, -1.086, 0.3991), (1.595, -0.8604, 0.5777), (1.649, -0.844, 0.2317), (1.562, -1.069, 0.7127), (1.102, -0.7756, 0.8939), (1.28, -0.7682, 0.8369), (1.244, -0.7835, 1.157), (1.291, -1.061, 1.244), (0.9214, 0.7752, 0.5437), (0.8548, 0.6824, 0.5886), (0.7283, 0.6804, 0.6116), (0.7665, 0.9117, 0.6133), (0.843, 1.048, 0.5359), (0.7261, 1.023, 0.5591), (0.7807, 1.265, 0.5122), (0.6803, 1.281, 0.5031), (0.6604, 0.7296, 0.6104), (0.5293, 0.8701, 0.5652), (0.56, 1.154, 0.5324), (0.5323, 1.331, 0.5359), (0.46, 0.7096, 0.5888), (0.3963, 0.8943, 0.58), (0.3524, 1.119, 0.5573), (0.4073, 1.312, 0.563), (0.5223, 1.228, 1.012), (0.4692, 1.166, 0.9746), (0.3427, 1.086, 1.042), (0.5086, 1.056, 1.046), (0.612, 1.283, 0.9439), (0.7187, 1.062, 1.113), (0.7376, 1.189, 0.9462), (0.8778, 0.9652, 0.9522), (0.5018, 0.945, 1.497), (0.7063, 0.9221, 1.4), (0.759, 0.8512, 1.088), (0.8827, 0.9121, 1.024), (0.4331, 0.6802, 1.008), (0.5807, 0.6777, 0.9905), (0.7626, 0.67, 1.019), (0.8404, 0.6647, 1.006), (0.8205, 1.227, 0.7385), (0.8689, 0.9708, 0.8557), (0.8085, 1.289, 0.5795), (0.9354, 1.071, 0.6413), (0.91, 0.8875, 0.8525), (0.8976, 0.7589, 0.6402), (0.8559, 0.6716, 0.8576), (0.8452, 0.6182, 0.7806), (0.7538, 0.6195, 0.8806), (0.7364, 0.6858, 0.7997), (0.6026, 0.631, 0.8316), (0.6824, 0.6515, 0.7371), (0.4543, 0.7158, 0.9152), (0.4118, 0.657, 0.723), (0.3117, 0.945, 0.8911), (0.3296, 0.8711, 0.7975), (0.2477, 1.12, 0.8572), (0.2634, 1.105, 0.7639), (0.4229, 1.236, 1.043), (0.3355, 1.349, 0.722), (0.666, 1.307, 0.6033), (0.6754, 1.343, 0.7233), (0.5556, 1.41, 0.648), (0.5366, 1.251, 0.8825), (1.285, 0.1968, 0.1861), (1.257, 0.2086, 0.01107), (1.086, 0.2124, 0.106), (1.027, 0.2444, 0.2826), (1.192, 0.1813, 0.4564), (1.013, 0.1565, 0.5191), (0.8003, 0.2399, 0.03747), (0.9112, 0.1692, 0.2834), (0.8895, 0.196, 0.4393), (0.7252, 0.2821, 0.1021), (0.6255, 0.2749, 0.2679), (0.6893, 0.1861, 0.4059), (0.6671, -0.3114, 0.2378), (0.6717, -0.325, 0.4112), (0.599, -0.1288, 0.4232), (0.6965, 0.003655, 0.4215), (0.6455, 0.007406, 0.1704), (1.181, -0.4101, 0.1889), (1.196, -0.3357, 0.4405), (1.07, -0.3499, 0.445), (1.071, -0.456, 0.1777), (1.202, -0.3896, 0.04647), (1.101, -0.3738, 0.08996), (0.8103, -0.3865, 0.4632), (0.7952, -0.3539, 0.1953), (1.182, 0.0429, 0.7089), (1.198, 0.01342, 0.3833), (1.317, 0.1206, 0.03467), (1.185, -0.2055, 0.6855), (1.261, -0.2167, 0.278), (1.207, -0.1859, 0.09252), (0.8982, 0.05079, 0.6385), (1.035, 0.09205, 0.7316), (0.7276, -0.1759, 0.8524), (0.8694, -0.2022, 1.115), (0.5185, 1.499, 0.6315), (0.2308, 1.357, 0.6605), (0.2051, 1.031, 0.648), (0.3878, 1.055, 0.777), (0.6375, 1.272, 0.6813), (0.6056, 1.049, 0.7173), (0.9236, 1.258, 0.6362), (0.9216, 0.9737, 0.6971), (0.1381, 0.9211, 0.7093), (0.5781, 0.8486, 0.7871), (0.8447, 0.7565, 0.8528), (1.092, 0.8132, 0.6992), (0.2579, 0.6179, 0.67), (0.5989, 0.4972, 0.6577), (0.8596, 0.6442, 0.6557), (1.002, 0.5871, 0.6697), (1.017, 1.43, 0.3111), (1.075, 1.004, 0.2736), (1.171, 1.367, -0.009483), (1.213, 1.167, -0.04131), (0.7613, 0.4716, 0.2947), (0.878, 0.4209, 0.1559), (0.5655, 0.4847, 0.2761), (0.3571, 0.4774, 0.1223), (0.1339, 0.539, 0.4697), (0.1989, 0.4908, 0.1324), (0.039, 0.9054, 0.4095), (0.1075, 0.8961, 0.147), (0.1923, 0.9959, 0.3225), (-0.004236, 1.019, 0.05582), (0.1418, 1.35, 0.4004), (0.1839, 1.455, 0.05333), (0.7186, 1.64, 0.06301), (0.688, 1.417, 0.5231), (0.5364, 1.575, 0.07737), (0.5523, 1.445, 0.3171), (0.08578, 0.1688, 0.0), (-0.5408, -0.3932, -8.47e-05), (-1.216, 0.6652, 7.233e-05), (-1.391, 0.8506, 0.008586), (-1.507, 0.9907, 0.01683), (-0.8322, 0.8828, 0.0), (-0.9312, 0.8395, 0.0), (-0.4963, -0.9039, 0.0), (-0.4847, -1.042, 0.0), (-0.5133, -1.239, 1.258e-20), (-0.6647, -1.263, 0.0), (-1.013, -1.198, -0.0002761), (-1.152, -1.185, -0.0003522), (-1.267, -0.9318, -5.025e-06), (-1.225, -0.7621, 0.0), (1.107, -1.41, -0.005832), (0.8047, 0.2248, 0.0), (0.7089, 0.2373, 0.0), (1.059, 0.1893, 6.291e-21), (1.101, -0.3666, 0.0), (1.29, 0.1081, 0.0), (1.206, -0.1647, 0.0), (1.204, -0.3738, 0.0), (1.03, 0.5983, 1.658e-06), (0.7776, 0.4443, 0.0), (0.2172, 0.5453, 0.0), (0.146, 0.933, 0.0), (0.02371, 1.021, 0.0), (-0.7264, 1.094, 0.0), (-0.8692, 1.218, -0.0001365), (-1.017, 1.403, -8.057e-06), (-1.164, 1.439, 0.00024), (-1.307, 1.333, 0.006263), (-1.354, 1.149, 0.01994), (1.457, -1.646, -0.02693), (1.253, 0.2066, -7.864e-22), (1.134, 1.371, -0.078), (-1.039, 0.6553, 0.0)], [], [(0, 1, 2), (0, 3, 1), (4, 5, 6), (4, 7, 5), (8, 9, 10), (8, 11, 9), (12, 10, 13), (12, 8, 10), (14, 15, 16), (17, 18, 19), (17, 20, 18), (21, 22, 23), (15, 24, 25), (26, 27, 28), (29, 30, 31), (32, 26, 28), (30, 33, 34), (35, 36, 37), (38, 35, 37), (39, 40, 41), (42, 43, 44), (45, 46, 47), (48, 49, 46), (50, 21, 51), (25, 38, 15), (16, 52, 53), (26, 54, 55), (36, 35, 56), (36, 57, 37), (58, 59, 60), (61, 62, 59), (63, 64, 65), (66, 31, 30), (27, 32, 28), (36, 56, 67), (68, 48, 69), (70, 50, 71), (22, 70, 23), (34, 66, 30), (32, 54, 26), (27, 54, 32), (72, 73, 74), (51, 75, 50), (50, 75, 71), (76, 77, 24), (39, 41, 78), (79, 80, 81, 82), (83, 79, 82, 84), (85, 83, 84, 86), (82, 81, 87, 88), (84, 82, 88, 89), (86, 84, 89, 90), (88, 87, 91, 92), (89, 88, 92, 93), (90, 89, 93, 94), (95, 85, 86, 96), (96, 86, 90, 97), (97, 90, 94, 98), (98, 94, 93, 99), (99, 93, 92, 100), (100, 92, 91, 101), (101, 91, 87, 102), (102, 87, 81, 103), (103, 81, 80, 104), (85, 95, 105, 83), (83, 105, 106, 79), (79, 106, 104, 80), (107, 108, 109, 110), (111, 107, 110, 112), (110, 109, 113, 114), (112, 110, 114, 115), (114, 113, 2, 1), (115, 114, 1, 116), (117, 118, 119, 120), (121, 117, 120, 122), (120, 119, 123, 3), (3, 0, 122, 120), (3, 123, 116, 1), (124, 125, 126, 127), (128, 124, 127, 129), (127, 126, 130, 131), (129, 127, 131, 132), (131, 130, 118, 117), (132, 131, 117, 121), (107, 111, 133, 134), (108, 107, 134, 135), (134, 133, 136, 137), (135, 134, 137, 138), (137, 136, 125, 124), (138, 137, 124, 128), (115, 116, 123, 139), (112, 115, 139, 140), (111, 112, 140, 133), (139, 123, 119, 141), (140, 139, 141, 142), (133, 140, 142, 136), (141, 119, 118, 130), (142, 141, 130, 126), (136, 142, 126, 125), (143, 144, 145, 146), (147, 143, 146, 148), (149, 147, 148, 150), (146, 145, 9, 151), (148, 146, 151, 152), (150, 148, 152, 153), (151, 9, 11, 154), (152, 151, 154, 5), (153, 152, 5, 7), (155, 149, 150, 156), (51, 155, 156, 157), (156, 150, 153, 158), (157, 156, 158, 159), (158, 153, 7, 4), (159, 158, 4, 160), (160, 4, 6, 161), (6, 5, 154, 162), (161, 6, 162, 163), (162, 154, 11, 8), (163, 162, 8, 12), (10, 9, 145, 164), (13, 10, 164, 165), (164, 145, 144, 166), (165, 164, 166, 167), (149, 155, 168, 147), (168, 21, 23, 169), (147, 168, 169, 143), (169, 23, 167, 166), (143, 169, 166, 144), (170, 14, 16, 171), (171, 16, 53, 172), (172, 53, 173, 174), (55, 175, 176, 177), (26, 55, 177, 27), (177, 176, 178, 29), (29, 178, 174, 173), (30, 29, 173, 33), (179, 180, 181, 182), (182, 181, 183, 184), (184, 183, 175, 55), (14, 170, 185, 186), (186, 185, 187, 67), (67, 187, 180, 179), (36, 67, 179, 57), (172, 174, 178, 188), (171, 172, 188, 189), (170, 171, 189, 185), (188, 178, 176, 190), (189, 188, 190, 191), (185, 189, 191, 187), (190, 176, 175, 183), (191, 190, 183, 181), (187, 191, 181, 180), (192, 193, 194, 195), (196, 192, 195, 197), (198, 196, 197, 199), (195, 194, 200, 201), (197, 195, 201, 202), (199, 197, 202, 203), (201, 200, 204, 205), (202, 201, 205, 206), (203, 202, 206, 207), (208, 209, 210, 211), (212, 208, 211, 213), (214, 212, 213, 215), (211, 210, 216, 217), (213, 211, 217, 218), (215, 213, 218, 219), (217, 216, 220, 221), (218, 217, 221, 222), (219, 218, 222, 223), (224, 214, 215, 225), (226, 224, 225, 227), (198, 226, 227, 196), (225, 215, 219, 228), (227, 225, 228, 229), (196, 227, 229, 192), (228, 219, 223, 230), (229, 228, 230, 231), (192, 229, 231, 193), (230, 223, 222, 232), (231, 230, 232, 233), (193, 231, 233, 194), (232, 222, 221, 234), (233, 232, 234, 235), (194, 233, 235, 200), (234, 221, 220, 236), (235, 234, 236, 237), (200, 235, 237, 204), (236, 220, 216, 238), (237, 236, 238, 239), (204, 237, 239, 205), (238, 216, 210, 240), (239, 238, 240, 241), (205, 239, 241, 206), (240, 210, 209, 242), (241, 240, 242, 243), (206, 241, 243, 207), (226, 198, 199, 244), (224, 226, 244, 245), (214, 224, 245, 212), (244, 199, 203, 246), (245, 244, 246, 247), (212, 245, 247, 208), (246, 203, 207, 243), (247, 246, 243, 242), (208, 247, 242, 209), (248, 249, 250, 251), (252, 248, 251, 253), (251, 250, 254, 255), (253, 251, 255, 256), (255, 254, 257, 258), (256, 255, 258, 259), (260, 261, 262, 58), (58, 262, 263, 264), (264, 263, 259, 258), (61, 264, 258, 257), (265, 266, 267, 268), (269, 265, 268, 270), (268, 267, 271, 272), (270, 268, 272, 39), (272, 271, 261, 260), (39, 272, 260, 40), (248, 252, 273, 274), (249, 248, 274, 275), (274, 273, 276, 277), (275, 274, 277, 278), (277, 276, 266, 265), (278, 277, 265, 269), (256, 259, 263, 279), (253, 256, 279, 280), (252, 253, 280, 273), (279, 263, 262, 281), (280, 279, 281, 282), (273, 280, 282, 276), (281, 262, 261, 271), (282, 281, 271, 267), (276, 282, 267, 266), (283, 284, 285, 286), (287, 283, 286, 288), (289, 287, 288, 290), (286, 285, 291, 292), (288, 286, 292, 293), (290, 288, 293, 294), (292, 291, 295, 296), (293, 292, 296, 297), (294, 293, 297, 298), (299, 289, 290, 300), (301, 299, 300, 302), (300, 290, 294, 20), (302, 300, 20, 17), (20, 294, 298, 18), (18, 298, 297, 303), (19, 18, 303, 304), (303, 297, 296, 305), (304, 303, 305, 306), (305, 296, 295, 307), (306, 305, 307, 308), (307, 295, 291, 309), (308, 307, 309, 310), (309, 291, 285, 311), (310, 309, 311, 312), (311, 285, 284, 313), (312, 311, 313, 314), (299, 301, 315, 316), (289, 299, 316, 287), (316, 315, 317, 318), (287, 316, 318, 283), (318, 317, 314, 313), (283, 318, 313, 284), (69, 96, 97, 319), (319, 97, 98, 44), (44, 98, 99, 42), (42, 99, 100, 43), (43, 100, 101, 320), (320, 101, 102, 68), (68, 102, 103, 48), (48, 103, 104, 49), (105, 47, 46, 106), (321, 129, 132, 322), (322, 132, 121, 323), (324, 135, 138, 325), (326, 157, 159, 327), (327, 159, 160, 328), (328, 160, 161, 329), (329, 161, 163, 330), (331, 12, 13, 71), (12, 331, 330, 163), (71, 13, 165, 332), (332, 165, 167, 333), (23, 70, 333, 167), (14, 76, 24, 15), (16, 15, 38, 52), (53, 52, 33, 173), (27, 177, 29, 31), (334, 184, 55, 54), (77, 186, 67, 56), (254, 335, 336, 257), (264, 61, 59, 58), (62, 61, 257, 336), (337, 60, 59, 62), (338, 270, 39, 78), (339, 275, 278, 340), (340, 278, 269, 341), (72, 302, 17, 73), (73, 17, 19, 342), (342, 19, 304, 343), (344, 308, 310, 345), (346, 312, 314, 64), (317, 65, 64, 314), (69, 45, 95, 96), (320, 68, 69, 319), (45, 47, 105, 95), (48, 46, 45, 69), (106, 46, 49, 104), (108, 347, 348, 109), (109, 348, 349, 113), (113, 349, 350, 2), (348, 351, 350, 349), (122, 352, 323, 121), (321, 322, 323, 352), (135, 324, 347, 108), (326, 75, 51, 157), (329, 330, 327, 328), (326, 327, 330, 75), (155, 51, 21, 168), (27, 31, 334, 54), (334, 353, 182, 184), (77, 76, 14, 186), (56, 35, 38, 25), (38, 37, 57, 52), (249, 354, 337, 250), (250, 337, 335, 254), (338, 78, 60, 337), (58, 60, 40, 260), (338, 341, 269, 270), (339, 354, 249, 275), (339, 340, 337, 354), (340, 341, 338, 337), (72, 355, 301, 302), (344, 74, 306, 308), (344, 345, 72, 74), (346, 345, 310, 312), (301, 355, 63, 315), (315, 63, 65, 317), (122, 0, 351, 352), (351, 0, 2, 350), (321, 356, 128, 129), (356, 321, 352, 325), (24, 77, 56, 25), (182, 353, 57, 179), (57, 34, 33, 52), (57, 31, 66, 34), (343, 74, 73, 342), (348, 347, 324, 351), (325, 352, 351, 324), (70, 22, 21, 50), (62, 336, 335, 337), (355, 72, 345, 63), (57, 353, 334, 31), (306, 74, 343, 304), (63, 345, 346, 64), (128, 356, 325, 138), (333, 70, 71, 332), (78, 41, 40, 60), (331, 71, 75, 330), (44, 43, 320, 319)])
me_cube_001.polygons.foreach_set('use_smooth', [1, 1, 1, 1, 1, 1, 1, 1, 1, 1, 1, 1, 1, 1, 1, 1, 1, 1, 0, 1, 0, 0, 0, 1, 1, 1, 1, 1, 1, 1, 1, 0, 1, 0, 1, 0, 0, 1, 1, 1, 0, 0, 1, 0, 0, 1, 1, 1, 1, 1, 1, 1, 1, 1, 1, 1, 1, 1, 1, 1, 1, 1, 1, 1, 1, 1, 1, 1, 1, 1, 1, 1, 1, 1, 1, 1, 1, 1, 1, 1, 1, 1, 1, 1, 1, 1, 1, 1, 1, 1, 1, 1, 1, 1, 1, 1, 1, 1, 1, 1, 1, 1, 1, 1, 1, 1, 1, 1, 1, 1, 1, 1, 1, 1, 1, 1, 1, 1, 1, 1, 1, 1, 1, 1, 1, 1, 1, 1, 1, 1, 1, 1, 1, 1, 1, 1, 1, 1, 1, 1, 1, 1, 1, 1, 1, 1, 1, 1, 1, 1, 1, 1, 1, 1, 1, 1, 1, 1, 1, 1, 1, 1, 1, 1, 1, 1, 1, 1, 1, 1, 1, 1, 1, 1, 1, 1, 1, 1, 1, 1, 1, 1, 1, 1, 1, 1, 1, 1, 1, 1, 1, 1, 1, 1, 1, 1, 1, 1, 1, 1, 1, 1, 1, 1, 1, 1, 1, 1, 1, 1, 1, 1, 1, 1, 1, 1, 1, 1, 1, 1, 1, 1, 1, 1, 1, 1, 1, 1, 1, 1, 1, 1, 1, 1, 1, 1, 1, 1, 1, 1, 1, 1, 1, 1, 1, 1, 1, 1, 1, 1, 1, 1, 1, 1, 1, 1, 1, 1, 1, 1, 1, 1, 1, 1, 1, 1, 1, 1, 1, 1, 1, 1, 1, 1, 1, 1, 1, 1, 1, 1, 1, 1, 1, 1, 1, 1, 1, 1, 1, 1, 1, 1, 1, 1, 1, 1, 1, 1, 1, 0, 1, 1, 1, 1, 1, 1, 1, 1, 1, 1, 0, 1, 0, 1, 1, 1, 1, 0, 1, 0, 1, 1, 0, 0, 1, 0, 1, 1, 0, 0, 1, 1, 0, 1, 1, 1, 0, 0, 1, 1, 0, 1, 1, 1, 1, 1, 1, 0, 0, 1, 0, 0, 0, 0, 0, 0, 0, 0, 0, 1, 0, 1, 0, 0, 0, 0])
me_cube_001.materials.append(mat_material_002)
me_cube_001.use_remesh_preserve_volume = False
me_cube_001.use_remesh_preserve_attributes = False
me_cube_001.use_mirror_vertex_groups = False
me_cube_001.update()
me_plane_001 = bpy.data.meshes.new('Plane.001')
me_plane_001.from_pydata([(0.02044, -0.4876, 0.01616), (0.154, -0.2366, 0.01518), (-0.1044, -0.277, 0.01896), (-0.0464, -0.06235, 0.0179), (0.2749, -0.1157, 0.01797), (0.3342, 0.08499, 0.0215), (0.0194, 0.007712, 0.02576), (0.1985, 0.2528, 0.02691), (-0.2872, 0.2498, 0.01793), (-0.3318, 0.1349, 0.01597), (-0.106, 0.08307, 0.0118), (-0.2107, -0.1187, 0.008988), (0.1758, 0.3297, 0.03305), (0.09178, 0.6277, 0.03993), (-0.1206, 0.5214, 0.04222), (-0.1483, 0.6442, 0.04543), (0.5586, 0.4964, 0.02364), (0.5139, 0.3814, 0.02168), (0.6943, 0.3286, 0.01824), (0.635, 0.1279, 0.0147), (0.4085, -0.4383, 0.01241), (0.4677, -0.2375, 0.01594), (0.2874, -0.1847, 0.01939), (0.332, -0.06976, 0.02135)], [], [(0, 1, 3, 2), (7, 6, 4, 5), (8, 9, 11, 10), (15, 14, 12, 13), (16, 17, 19, 18), (23, 22, 20, 21)])
me_plane_001.materials.append(mat_material_003)
me_plane_001.use_remesh_preserve_volume = False
me_plane_001.use_remesh_preserve_attributes = False
me_plane_001.use_mirror_vertex_groups = False
me_plane_001.update()
me_plane_003 = bpy.data.meshes.new('Plane.003')
me_plane_003.from_pydata([(1.0, 1.0, 0.0), (1.0, -1.0, 0.0), (-1.0, -1.0, 0.0), (-1.0, 1.0, 0.0)], [], [(0, 3, 2, 1)])
me_plane_003.materials.append(mat_ground_001)
me_plane_003.use_remesh_preserve_volume = False
me_plane_003.use_remesh_preserve_attributes = False
me_plane_003.use_mirror_vertex_groups = False
me_plane_003.update()

# ---- objects
ob_empty = bpy.data.objects.new('Empty', None)
ob_ambient = bpy.data.objects.new('ambient', light_ambient)
ob_camera_45_00 = bpy.data.objects.new('Camera 45.00', cam_camera_001)
ob_shadows = bpy.data.objects.new('shadows', light_shadows)
ob_sun = bpy.data.objects.new('sun', light_sun)
ob_plane = bpy.data.objects.new('Plane', me_plane)
ob_cube = bpy.data.objects.new('Cube', me_cube)
ob_grass = bpy.data.objects.new('grass', me_plane_002)
ob_cube_001 = bpy.data.objects.new('Cube.001', me_cube_001)
ob_grass_001 = bpy.data.objects.new('grass.001', me_plane_001)
ob_plane_001 = bpy.data.objects.new('Plane.001', me_plane_003)

# ---- transforms, parenting, visibility, modifiers, constraints
ob_empty.location = (0.0, 0.0, 0.0)
ob_empty.lock_rotations_4d = False
ob_empty.empty_display_type = 'ARROWS'
ob_empty.empty_display_size = 2.0
ob_empty.empty_image_offset = (0.0, 0.0)
ob_empty.color = (0.0, 0.0, 0.0, 1.0)
ob_empty.lineart.crease_threshold = 0.0
ob_ambient.parent = ob_empty
ob_ambient.location = (4.269, -9.896, -3.652)
ob_ambient.rotation_euler = (0.5916, 2.008, -0.7596)
ob_ambient.scale = (1.0, 1.0, 1.0)
ob_ambient.lock_rotations_4d = False
ob_ambient.empty_display_type = 'ARROWS'
ob_ambient.color = (0.0, 0.0, 0.0, 1.0)
ob_ambient.show_name = True
ob_ambient.lineart.crease_threshold = 0.0
ob_camera_45_00.parent = ob_empty
ob_camera_45_00.location = (7.341, -7.341, 5.994)
ob_camera_45_00.rotation_euler = (1.047, 0.0, 0.7854)
ob_camera_45_00.scale = (0.1391, 0.1391, 0.1391)
ob_camera_45_00.lock_rotations_4d = False
ob_camera_45_00.empty_display_type = 'ARROWS'
ob_camera_45_00.color = (0.0, 0.0, 0.0, 1.0)
ob_camera_45_00.show_name = True
ob_camera_45_00.lineart.crease_threshold = 0.0
ob_shadows.parent = ob_empty
ob_shadows.location = (1.908, -3.586, 8.111)
ob_shadows.rotation_euler = (-0.4372, -0.08507, -2.791)
ob_shadows.scale = (1.0, 1.0, 1.0)
ob_shadows.lock_rotations_4d = False
ob_shadows.empty_display_type = 'ARROWS'
ob_shadows.color = (0.0, 0.0, 0.0, 1.0)
ob_shadows.show_name = True
ob_shadows.lineart.crease_threshold = 0.0
ob_sun.parent = ob_empty
ob_sun.location = (1.865, -3.545, 8.472)
ob_sun.rotation_euler = (-0.4372, -0.08507, -2.791)
ob_sun.scale = (1.0, 1.0, 1.0)
ob_sun.lock_rotations_4d = False
ob_sun.empty_display_type = 'ARROWS'
ob_sun.color = (0.0, 0.0, 0.0, 1.0)
ob_sun.show_name = True
ob_sun.lineart.crease_threshold = 0.0
ob_plane.location = (0.0, 0.0, 0.0)
ob_plane.empty_display_type = 'ARROWS'
ob_plane.lineart.crease_threshold = 0.0
ob_cube.location = (0.0, 0.0, 0.0)
ob_cube.scale = (0.5385, 0.5385, 0.5385)
ob_cube.lock_rotations_4d = False
ob_cube.empty_display_type = 'ARROWS'
ob_cube.lineart.crease_threshold = 0.0
ob_grass.location = (-0.1571, -0.1946, 0.0)
ob_grass.rotation_euler = (-0.01104, -0.01383, -0.01801)
ob_grass.scale = (1.479, 1.205, 1.263)
ob_grass.lock_rotations_4d = False
ob_grass.empty_display_type = 'ARROWS'
ob_grass.show_instancer_for_render = False
ob_grass.lineart.crease_threshold = 0.0
_m = ob_grass.modifiers.new('ParticleSystem 1', 'PARTICLE_SYSTEM')
_m = ob_grass.modifiers.new('Subsurf', 'SUBSURF')
_m.uv_smooth = 'PRESERVE_CORNERS'
_m.quality = 2
_m.show_only_control_edges = False
ob_cube_001.location = (0.0, 0.0, 0.0)
ob_cube_001.scale = (0.5385, 0.5385, 0.5385)
ob_cube_001.lock_rotations_4d = False
ob_cube_001.empty_display_type = 'ARROWS'
ob_cube_001.lineart.crease_threshold = 0.0
ob_grass_001.location = (-0.1571, -0.1946, 0.0)
ob_grass_001.rotation_euler = (-0.01104, -0.01383, -0.01801)
ob_grass_001.scale = (1.479, 1.205, 1.263)
ob_grass_001.lock_rotations_4d = False
ob_grass_001.empty_display_type = 'ARROWS'
ob_grass_001.show_instancer_for_render = False
ob_grass_001.lineart.crease_threshold = 0.0
_m = ob_grass_001.modifiers.new('ParticleSystem 1', 'PARTICLE_SYSTEM')
_m = ob_grass_001.modifiers.new('Subsurf', 'SUBSURF')
_m.uv_smooth = 'PRESERVE_CORNERS'
_m.quality = 2
_m.show_only_control_edges = False
ob_plane_001.location = (0.0, 0.0, 0.0)
ob_plane_001.empty_display_type = 'ARROWS'
ob_plane_001.lineart.crease_threshold = 0.0

# ---- collection membership
col_collection_1.objects.link(ob_empty)
col_collection_1.objects.link(ob_ambient)
col_collection_1.objects.link(ob_camera_45_00)
col_collection_1.objects.link(ob_shadows)
col_collection_1.objects.link(ob_sun)
col_collection_2.objects.link(ob_plane)
col_collection_2.objects.link(ob_cube)
col_collection_2.objects.link(ob_grass)
col_collection_3.objects.link(ob_cube_001)
col_collection_3.objects.link(ob_grass_001)
col_collection_3.objects.link(ob_plane_001)

# ---- scene / render settings (as saved in the file)
scene.camera = ob_camera_45_00
scene.frame_start = 1; scene.frame_end = 250; scene.frame_set(1)
scene.render.engine = 'BLENDER_EEVEE_NEXT'
scene.render.image_settings.compression = 90
scene.render.resolution_x = 128
scene.render.resolution_y = 65
scene.render.dither_intensity = 0.0
scene.render.bake_margin = 2
scene.render.bake_bias = 0.0
scene.cycles.use_denoising = False
scene.cycles.samples = 10
scene.cycles.sampling_pattern = 'TABULATED_SOBOL'
scene.cycles.light_sampling_threshold = 0.0
scene.cycles.use_adaptive_sampling = False
scene.cycles.use_light_tree = False
scene.cycles.blur_glossy = 0.0
scene.cycles.volume_bounces = 1
scene.cycles.pixel_filter_type = 'GAUSSIAN'
scene.cycles.sample_clamp_indirect = 0.0
scene.view_settings.view_transform = 'Standard'
bpy.context.view_layer.update()
